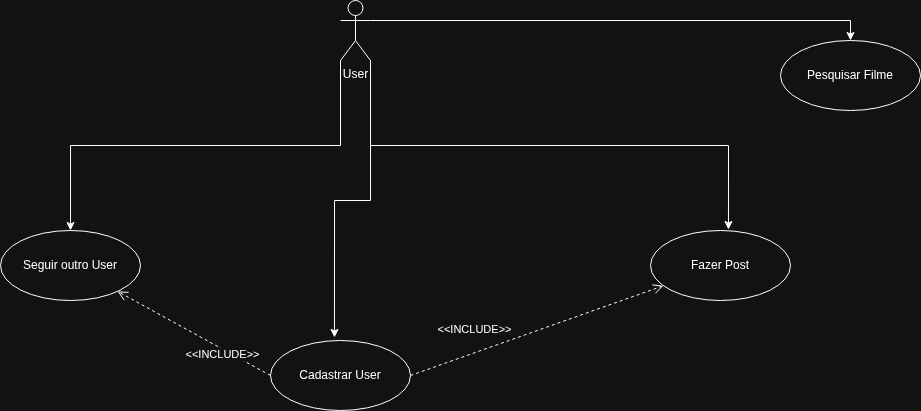

The diagram above was exported from draw.io. Its source (the exported page's mxGraphModel, read from the mxfile embedded in the PNG):
<mxGraphModel dx="2241" dy="781" grid="1" gridSize="10" guides="1" tooltips="1" connect="1" arrows="1" fold="1" page="1" pageScale="1" pageWidth="827" pageHeight="1169" math="0" shadow="0">
  <root>
    <mxCell id="0" />
    <mxCell id="1" parent="0" />
    <mxCell id="gJkifmkCq8fIvnypKm_s-17" edge="1" parent="1" source="gJkifmkCq8fIvnypKm_s-6" style="edgeStyle=orthogonalEdgeStyle;rounded=0;orthogonalLoop=1;jettySize=auto;html=1;exitX=1;exitY=0.3333333333333333;exitDx=0;exitDy=0;exitPerimeter=0;entryX=0.5;entryY=0;entryDx=0;entryDy=0;" target="gJkifmkCq8fIvnypKm_s-8">
      <mxGeometry relative="1" as="geometry" />
    </mxCell>
    <mxCell id="gJkifmkCq8fIvnypKm_s-19" edge="1" parent="1" source="gJkifmkCq8fIvnypKm_s-6" style="edgeStyle=orthogonalEdgeStyle;rounded=0;orthogonalLoop=1;jettySize=auto;html=1;exitX=0;exitY=1;exitDx=0;exitDy=0;exitPerimeter=0;entryX=0.5;entryY=0;entryDx=0;entryDy=0;" target="gJkifmkCq8fIvnypKm_s-10">
      <mxGeometry relative="1" as="geometry" />
    </mxCell>
    <mxCell id="gJkifmkCq8fIvnypKm_s-6" parent="1" style="shape=umlActor;verticalLabelPosition=bottom;verticalAlign=top;html=1;" value="User" vertex="1">
      <mxGeometry height="60" width="30" x="200" y="30" as="geometry" />
    </mxCell>
    <mxCell id="gJkifmkCq8fIvnypKm_s-7" parent="1" style="ellipse;whiteSpace=wrap;html=1;" value="Cadastrar User" vertex="1">
      <mxGeometry height="70" width="140" x="130" y="370" as="geometry" />
    </mxCell>
    <mxCell id="gJkifmkCq8fIvnypKm_s-8" parent="1" style="ellipse;whiteSpace=wrap;html=1;" value="Pesquisar Filme" vertex="1">
      <mxGeometry height="70" width="140" x="640" y="70" as="geometry" />
    </mxCell>
    <mxCell id="gJkifmkCq8fIvnypKm_s-9" parent="1" style="ellipse;whiteSpace=wrap;html=1;" value="Fazer Post" vertex="1">
      <mxGeometry height="70" width="140" x="510" y="260" as="geometry" />
    </mxCell>
    <mxCell id="gJkifmkCq8fIvnypKm_s-10" parent="1" style="ellipse;whiteSpace=wrap;html=1;" value="Seguir outro User" vertex="1">
      <mxGeometry height="70" width="140" x="-140" y="260" as="geometry" />
    </mxCell>
    <mxCell id="gJkifmkCq8fIvnypKm_s-16" edge="1" parent="1" source="gJkifmkCq8fIvnypKm_s-6" style="edgeStyle=orthogonalEdgeStyle;rounded=0;orthogonalLoop=1;jettySize=auto;html=1;exitX=1;exitY=1;exitDx=0;exitDy=0;exitPerimeter=0;entryX=0.457;entryY=-0.043;entryDx=0;entryDy=0;entryPerimeter=0;" target="gJkifmkCq8fIvnypKm_s-7">
      <mxGeometry relative="1" as="geometry" />
    </mxCell>
    <mxCell id="gJkifmkCq8fIvnypKm_s-18" edge="1" parent="1" source="gJkifmkCq8fIvnypKm_s-6" style="edgeStyle=orthogonalEdgeStyle;rounded=0;orthogonalLoop=1;jettySize=auto;html=1;exitX=1;exitY=1;exitDx=0;exitDy=0;exitPerimeter=0;entryX=0.557;entryY=-0.014;entryDx=0;entryDy=0;entryPerimeter=0;" target="gJkifmkCq8fIvnypKm_s-9">
      <mxGeometry relative="1" as="geometry" />
    </mxCell>
    <mxCell id="gJkifmkCq8fIvnypKm_s-20" edge="1" parent="1" source="gJkifmkCq8fIvnypKm_s-7" style="html=1;verticalAlign=bottom;endArrow=open;dashed=1;endSize=8;curved=0;rounded=0;exitX=1;exitY=0.5;exitDx=0;exitDy=0;" target="gJkifmkCq8fIvnypKm_s-9" value="&amp;lt;&amp;lt;INCLUDE&amp;gt;&amp;gt;">
      <mxGeometry relative="1" x="-0.4534" y="13" as="geometry">
        <mxPoint as="offset" />
        <mxPoint x="420" y="370" as="sourcePoint" />
        <mxPoint x="340" y="370" as="targetPoint" />
      </mxGeometry>
    </mxCell>
    <mxCell id="gJkifmkCq8fIvnypKm_s-22" edge="1" parent="1" source="gJkifmkCq8fIvnypKm_s-7" style="html=1;verticalAlign=bottom;endArrow=open;dashed=1;endSize=8;curved=0;rounded=0;exitX=0;exitY=0.5;exitDx=0;exitDy=0;" target="gJkifmkCq8fIvnypKm_s-10" value="&amp;lt;&amp;lt;INCLUDE&amp;gt;&amp;gt;">
      <mxGeometry relative="1" x="-0.4534" y="13" as="geometry">
        <mxPoint as="offset" />
        <mxPoint x="-30" y="432" as="sourcePoint" />
        <mxPoint x="240" y="350" as="targetPoint" />
      </mxGeometry>
    </mxCell>
  </root>
</mxGraphModel>